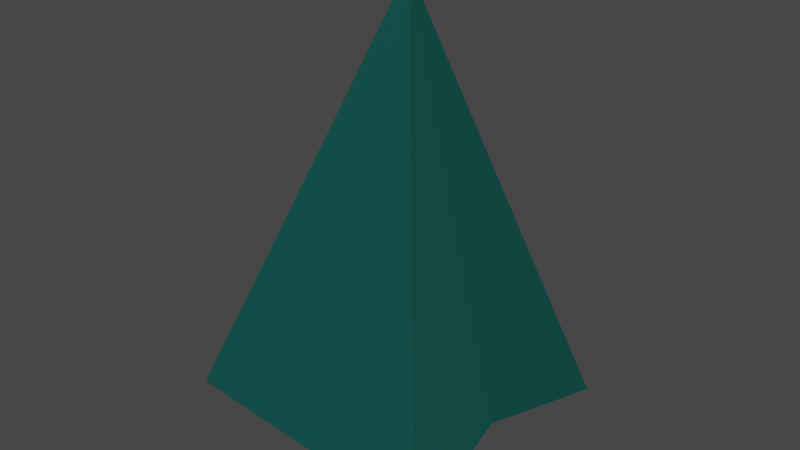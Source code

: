 # Source: loneTree2.blend  (saved by Blender 2.83.19; exported with 4.5.12 LTS)
import bpy
from mathutils import Matrix  # noqa: F401  (used for matrix-valued properties, if any)

bpy.ops.wm.read_factory_settings(use_empty=True)
scene = bpy.context.scene
scene.name = 'Scene'

# ---- collections
col_collection = bpy.data.collections.new('Collection'); scene.collection.children.link(col_collection)

# ---- materials (node trees are filled in below, after node groups)
mat_trun = bpy.data.materials.new('Trun')
mat_trun.alpha_threshold = 0.0
mat_trun.use_transparent_shadow = False
mat_trun.line_color = (0.0, 0.0, 0.0, 1.0)
mat_tree = bpy.data.materials.new('Tree')
mat_tree.use_transparent_shadow = False

# ---- material node trees
mat_trun.use_nodes = True; mat_trun.node_tree.nodes.clear()
_N = mat_trun.node_tree.nodes; _L = mat_trun.node_tree.links
n0 = _N.new('ShaderNodeOutputMaterial'); n0.name = 'Material Output'; n0.location = (300, 300)
n1 = _N.new('ShaderNodeBsdfPrincipled'); n1.name = 'Principled BSDF'; n1.location = (10, 300)
n1.distribution = 'GGX'
n1.subsurface_method = 'BURLEY'
n1.inputs[0].default_value = (0.2159, 0.0003035, 0.07036, 1.0)
n1.inputs[2].default_value = 0.4
n1.inputs[3].default_value = 1.45
n1.inputs[27].default_value = (0.0, 0.0, 0.0, 1.0)
n1.inputs[28].default_value = 1.0
_L.new(n1.outputs[0], n0.inputs[0])
n0.is_active_output = True
mat_tree.use_nodes = True; mat_tree.node_tree.nodes.clear()
_N = mat_tree.node_tree.nodes; _L = mat_tree.node_tree.links
n0 = _N.new('ShaderNodeBsdfPrincipled'); n0.name = 'Principled BSDF'; n0.location = (10, 300)
n0.distribution = 'GGX'
n0.subsurface_method = 'BURLEY'
n0.inputs[0].default_value = (0.002428, 0.07421, 0.06301, 1.0)
n0.inputs[3].default_value = 1.45
n0.inputs[27].default_value = (0.0, 0.0, 0.0, 1.0)
n0.inputs[28].default_value = 1.0
n1 = _N.new('ShaderNodeOutputMaterial'); n1.name = 'Material Output'; n1.location = (300, 300)
_L.new(n0.outputs[0], n1.inputs[0])
n1.is_active_output = True

# ---- world
world_world = bpy.data.worlds.new('World'); scene.world = world_world
world_world.use_nodes = True; world_world.node_tree.nodes.clear()
_N = world_world.node_tree.nodes; _L = world_world.node_tree.links
n0 = _N.new('ShaderNodeOutputWorld'); n0.name = 'World Output'; n0.location = (300, 300)
n1 = _N.new('ShaderNodeBackground'); n1.name = 'Background'; n1.location = (10, 300)
n1.inputs[0].default_value = (0.05088, 0.05088, 0.05088, 1.0)
_L.new(n1.outputs[0], n0.inputs[0])
n0.is_active_output = True
world_world.color = (0.05088, 0.05088, 0.05088)
world_world.use_sun_shadow = False
world_world.sun_shadow_jitter_overblur = 0.0

# ---- meshes
me_circle = bpy.data.meshes.new('Circle')
me_circle.from_pydata([(1.768e-09, 0.3367, 0.0), (-0.2381, 0.2381, 0.0), (-0.3367, -1.472e-08, 0.0), (-0.2381, -0.2381, 0.0), (3.12e-08, -0.3367, 0.0), (0.2381, -0.2381, 0.0), (0.3367, 4.015e-09, 0.0), (0.2381, 0.2381, 0.0), (3.328e-09, 0.2809, 0.8), (-0.1986, 0.1986, 0.8), (-0.2809, -1.228e-08, 0.8), (-0.1986, -0.1986, 0.8), (2.788e-08, -0.2809, 0.8), (0.1986, -0.1986, 0.8), (0.2809, 3.35e-09, 0.8), (0.1986, 0.1986, 0.8)], [], [(1, 0, 8, 9), (0, 7, 15, 8), (6, 5, 13, 14), (4, 3, 11, 12), (2, 1, 9, 10), (7, 6, 14, 15), (5, 4, 12, 13), (3, 2, 10, 11)])
_uv = me_circle.uv_layers.new(name='UVMap')
_uv.uv.foreach_set('vector', [0.0, 0.0, 0.0, 0.0, 0.0, 0.0, 0.0, 0.0, 0.0, 0.0, 0.0, 0.0, 0.0, 0.0, 0.0, 0.0, 0.0, 0.0, 0.0, 0.0, 0.0, 0.0, 0.0, 0.0, 0.0, 0.0, 0.0, 0.0, 0.0, 0.0, 0.0, 0.0, 0.0, 0.0, 0.0, 0.0, 0.0, 0.0, 0.0, 0.0, 0.0, 0.0, 0.0, 0.0, 0.0, 0.0, 0.0, 0.0, 0.0, 0.0, 0.0, 0.0, 0.0, 0.0, 0.0, 0.0, 0.0, 0.0, 0.0, 0.0, 0.0, 0.0, 0.0, 0.0])
me_circle.materials.append(mat_trun)
me_circle.use_remesh_fix_poles = True
me_circle.use_remesh_preserve_attributes = False
me_circle.use_mirror_vertex_groups = False
me_circle.update()
me_cube_001 = bpy.data.meshes.new('Cube.001')
me_cube_001.from_pydata([(-1.127, -0.7527, 0.5696), (0.0, 0.1, 3.5), (-0.7383, 1.218, 0.4382), (0.8299, -0.8418, 0.3709), (0.8463, 1.118, 0.3772), (-0.7847, 0.0, 0.5), (0.7847, 0.0, 0.6891), (0.0, 0.7847, 0.3971), (0.0, -0.7847, 0.5), (0.0, 0.0, 0.4524)], [], [(1, 5, 0), (1, 7, 2), (1, 6, 4), (1, 8, 3), (6, 8, 9), (7, 6, 9), (7, 5, 2), (5, 8, 0), (1, 2, 5), (1, 4, 7), (1, 3, 6), (1, 0, 8), (6, 3, 8), (7, 4, 6), (7, 9, 5), (5, 9, 8)])
_uv = me_cube_001.uv_layers.new(name='UVMap')
_uv.uv.foreach_set('vector', [0.625, 0.25, 0.375, 0.125, 0.375, 0.0, 0.625, 0.5, 0.375, 0.375, 0.375, 0.25, 0.625, 0.75, 0.375, 0.625, 0.375, 0.5, 0.625, 1.0, 0.375, 0.875, 0.375, 0.75, 0.375, 0.625, 0.25, 0.75, 0.25, 0.625, 0.25, 0.5, 0.375, 0.625, 0.25, 0.625, 0.25, 0.5, 0.125, 0.625, 0.125, 0.5, 0.125, 0.625, 0.25, 0.75, 0.125, 0.75, 0.625, 0.25, 0.375, 0.25, 0.375, 0.125, 0.625, 0.5, 0.375, 0.5, 0.375, 0.375, 0.625, 0.75, 0.375, 0.75, 0.375, 0.625, 0.625, 1.0, 0.375, 1.0, 0.375, 0.875, 0.375, 0.625, 0.375, 0.75, 0.25, 0.75, 0.25, 0.5, 0.375, 0.5, 0.375, 0.625, 0.25, 0.5, 0.25, 0.625, 0.125, 0.625, 0.125, 0.625, 0.25, 0.625, 0.25, 0.75])
me_cube_001.materials.append(mat_tree)
me_cube_001.use_remesh_fix_poles = True
me_cube_001.use_remesh_preserve_attributes = False
me_cube_001.use_mirror_vertex_groups = False
me_cube_001.update()

# ---- objects
ob_circle = bpy.data.objects.new('Circle', me_circle)
ob_cube = bpy.data.objects.new('Cube', me_cube_001)

# ---- transforms, parenting, visibility, modifiers, constraints
ob_circle.location = (0.0, 0.0, 0.0)
ob_circle.lineart.crease_threshold = 0.0
ob_cube.location = (0.0, 0.0, 0.0)
ob_cube.lineart.crease_threshold = 0.0

# ---- collection membership
col_collection.objects.link(ob_circle)
col_collection.objects.link(ob_cube)

# ---- scene / render settings (as saved in the file)
scene.frame_start = 1; scene.frame_end = 250; scene.frame_set(1)
scene.render.engine = 'BLENDER_EEVEE_NEXT'
scene.cycles.use_denoising = False
scene.cycles.samples = 128
scene.cycles.sampling_pattern = 'TABULATED_SOBOL'
scene.cycles.use_adaptive_sampling = False
scene.cycles.use_light_tree = False
scene.view_settings.view_transform = 'Filmic'
bpy.context.view_layer.update()

# ---- added for rendering (the .blend has no active camera and no usable light): camera, sun
cam_auto = bpy.data.cameras.new('AutoCamera')
cam_auto.lens = 50.0
cam_auto.sensor_width = 36.0
cam_auto.clip_end = 1000.0
ob_auto_camera = bpy.data.objects.new('AutoCamera', cam_auto)
scene.collection.objects.link(ob_auto_camera)
ob_auto_camera.location = (4.0374, -4.82489, 5.09214)
ob_auto_camera.rotation_euler = (1.09748, -7.21219e-08, 0.694738)
scene.camera = ob_auto_camera
light_auto_sun = bpy.data.lights.new('AutoSun', 'SUN')
light_auto_sun.energy = 3.0
light_auto_sun.angle = 0.0523599
ob_auto_sun = bpy.data.objects.new('AutoSun', light_auto_sun)
scene.collection.objects.link(ob_auto_sun)
ob_auto_sun.rotation_euler = (0.872665, 0.174533, 0.523599)
bpy.context.view_layer.update()
